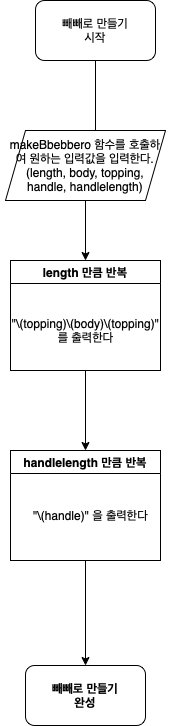

The diagram above was exported from draw.io. Its source (the exported page's mxGraphModel, read from the mxfile embedded in the PNG):
<mxGraphModel dx="860" dy="501" grid="1" gridSize="10" guides="1" tooltips="1" connect="1" arrows="1" fold="1" page="1" pageScale="1" pageWidth="827" pageHeight="1169" math="0" shadow="0">
  <root>
    <mxCell id="WIyWlLk6GJQsqaUBKTNV-0" />
    <mxCell id="WIyWlLk6GJQsqaUBKTNV-1" parent="WIyWlLk6GJQsqaUBKTNV-0" />
    <mxCell id="CEtOiV4CVn8wVjDu-ELz-6" value="" style="edgeStyle=orthogonalEdgeStyle;rounded=0;orthogonalLoop=1;jettySize=auto;html=1;" edge="1" parent="WIyWlLk6GJQsqaUBKTNV-1" source="CEtOiV4CVn8wVjDu-ELz-3">
      <mxGeometry relative="1" as="geometry">
        <mxPoint x="370" y="170" as="targetPoint" />
      </mxGeometry>
    </mxCell>
    <mxCell id="CEtOiV4CVn8wVjDu-ELz-3" value="빼빼로 만들기&lt;br&gt;시작" style="rounded=1;whiteSpace=wrap;html=1;" vertex="1" parent="WIyWlLk6GJQsqaUBKTNV-1">
      <mxGeometry x="310" y="30" width="120" height="60" as="geometry" />
    </mxCell>
    <mxCell id="CEtOiV4CVn8wVjDu-ELz-32" style="edgeStyle=orthogonalEdgeStyle;rounded=0;orthogonalLoop=1;jettySize=auto;html=1;" edge="1" parent="WIyWlLk6GJQsqaUBKTNV-1" source="CEtOiV4CVn8wVjDu-ELz-7">
      <mxGeometry relative="1" as="geometry">
        <mxPoint x="360" y="290" as="targetPoint" />
      </mxGeometry>
    </mxCell>
    <mxCell id="CEtOiV4CVn8wVjDu-ELz-7" value="makeBbebbero 함수를 호출하여 원하는 입력값을 입력한다.&lt;br&gt;(length, body, topping, handle, handlelength)" style="shape=parallelogram;perimeter=parallelogramPerimeter;whiteSpace=wrap;html=1;fixedSize=1;" vertex="1" parent="WIyWlLk6GJQsqaUBKTNV-1">
      <mxGeometry x="280" y="160" width="160" height="70" as="geometry" />
    </mxCell>
    <mxCell id="CEtOiV4CVn8wVjDu-ELz-36" value="" style="edgeStyle=orthogonalEdgeStyle;rounded=0;orthogonalLoop=1;jettySize=auto;html=1;" edge="1" parent="WIyWlLk6GJQsqaUBKTNV-1" source="CEtOiV4CVn8wVjDu-ELz-31" target="CEtOiV4CVn8wVjDu-ELz-35">
      <mxGeometry relative="1" as="geometry" />
    </mxCell>
    <mxCell id="CEtOiV4CVn8wVjDu-ELz-31" value="length 만큼 반복" style="swimlane;" vertex="1" parent="WIyWlLk6GJQsqaUBKTNV-1">
      <mxGeometry x="285" y="290" width="150" height="110" as="geometry">
        <mxRectangle x="285" y="290" width="120" height="30" as="alternateBounds" />
      </mxGeometry>
    </mxCell>
    <mxCell id="CEtOiV4CVn8wVjDu-ELz-33" value="&quot;\(topping)\(body)\(topping)&quot;&lt;br&gt;를 출력한다" style="text;html=1;align=center;verticalAlign=middle;resizable=0;points=[];autosize=1;strokeColor=none;fillColor=none;" vertex="1" parent="WIyWlLk6GJQsqaUBKTNV-1">
      <mxGeometry x="275" y="340" width="170" height="40" as="geometry" />
    </mxCell>
    <mxCell id="CEtOiV4CVn8wVjDu-ELz-39" value="" style="edgeStyle=orthogonalEdgeStyle;rounded=0;orthogonalLoop=1;jettySize=auto;html=1;" edge="1" parent="WIyWlLk6GJQsqaUBKTNV-1" source="CEtOiV4CVn8wVjDu-ELz-35" target="CEtOiV4CVn8wVjDu-ELz-38">
      <mxGeometry relative="1" as="geometry" />
    </mxCell>
    <mxCell id="CEtOiV4CVn8wVjDu-ELz-35" value="handlelength 만큼 반복" style="swimlane;" vertex="1" parent="WIyWlLk6GJQsqaUBKTNV-1">
      <mxGeometry x="285" y="480" width="150" height="110" as="geometry" />
    </mxCell>
    <mxCell id="CEtOiV4CVn8wVjDu-ELz-37" value="&quot;\(handle)&quot; 을 출력한다" style="text;html=1;align=center;verticalAlign=middle;resizable=0;points=[];autosize=1;strokeColor=none;fillColor=none;" vertex="1" parent="CEtOiV4CVn8wVjDu-ELz-35">
      <mxGeometry x="10" y="50" width="140" height="30" as="geometry" />
    </mxCell>
    <mxCell id="CEtOiV4CVn8wVjDu-ELz-38" value="빼빼로 만들기&lt;br&gt;완성" style="rounded=1;whiteSpace=wrap;html=1;fontStyle=1;startSize=23;" vertex="1" parent="WIyWlLk6GJQsqaUBKTNV-1">
      <mxGeometry x="300" y="695" width="120" height="60" as="geometry" />
    </mxCell>
  </root>
</mxGraphModel>